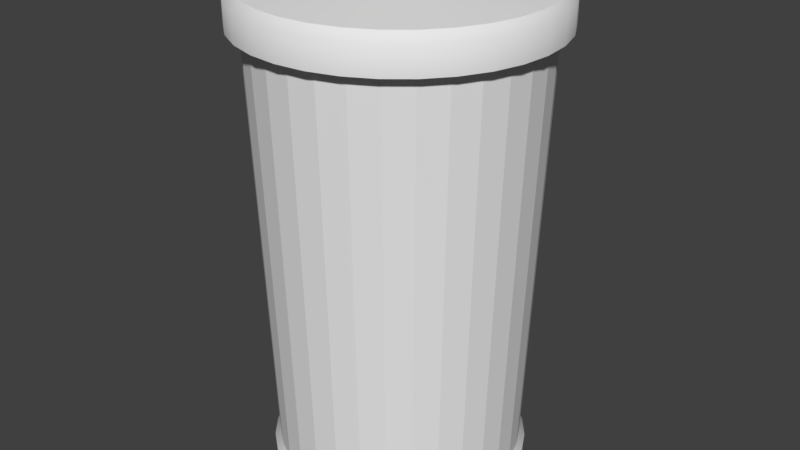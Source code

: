 # Source: trashcan.blend  (saved by Blender 2.79.0; exported with 4.5.12 LTS)
import bpy
from mathutils import Matrix  # noqa: F401  (used for matrix-valued properties, if any)

bpy.ops.wm.read_factory_settings(use_empty=True)
scene = bpy.context.scene
scene.name = 'Scene'

# ---- collections
col_collection_1 = bpy.data.collections.new('Collection 1'); scene.collection.children.link(col_collection_1)

# ---- world
world_world = bpy.data.worlds.new('World'); scene.world = world_world
world_world.color = (0.05088, 0.05088, 0.05088)
world_world.use_sun_shadow = False
world_world.sun_shadow_jitter_overblur = 0.0
world_world.cycles.sampling_method = 'MANUAL'

# ---- meshes
me_cylinder_002 = bpy.data.meshes.new('Cylinder.002')
me_cylinder_002.from_pydata([(0.0, 0.6978, -0.01054), (0.0, 0.6978, 0.1149), (0.1361, 0.6844, -0.01054), (0.1361, 0.6844, 0.1149), (0.2671, 0.6447, -0.01054), (0.2671, 0.6447, 0.1149), (0.3877, 0.5802, -0.01054), (0.3877, 0.5802, 0.1149), (0.4934, 0.4934, -0.01054), (0.4934, 0.4934, 0.1149), (0.5802, 0.3877, -0.01054), (0.5802, 0.3877, 0.1149), (0.6447, 0.2671, -0.01054), (0.6447, 0.2671, 0.1149), (0.6844, 0.1361, -0.01054), (0.6844, 0.1361, 0.1149), (0.6978, 5.269e-08, -0.01054), (0.6978, 5.269e-08, 0.1149), (0.6844, -0.1361, -0.01054), (0.6844, -0.1361, 0.1149), (0.6447, -0.2671, -0.01054), (0.6447, -0.2671, 0.1149), (0.5802, -0.3877, -0.01054), (0.5802, -0.3877, 0.1149), (0.4934, -0.4934, -0.01054), (0.4934, -0.4934, 0.1149), (0.3877, -0.5802, -0.01054), (0.3877, -0.5802, 0.1149), (0.2671, -0.6447, -0.01054), (0.2671, -0.6447, 0.1149), (0.1361, -0.6844, -0.01054), (0.1361, -0.6844, 0.1149), (-2.274e-07, -0.6978, -0.01054), (-2.274e-07, -0.6978, 0.1149), (-0.1361, -0.6844, -0.01054), (-0.1361, -0.6844, 0.1149), (-0.2671, -0.6447, -0.01054), (-0.2671, -0.6447, 0.1149), (-0.3877, -0.5802, -0.01054), (-0.3877, -0.5802, 0.1149), (-0.4934, -0.4934, -0.01054), (-0.4934, -0.4934, 0.1149), (-0.5802, -0.3877, -0.01054), (-0.5802, -0.3877, 0.1149), (-0.6447, -0.2671, -0.01054), (-0.6447, -0.2671, 0.1149), (-0.6844, -0.1361, -0.01054), (-0.6844, -0.1361, 0.1149), (-0.6978, 6.738e-07, -0.01054), (-0.6978, 6.738e-07, 0.1149), (-0.6844, 0.1361, -0.01054), (-0.6844, 0.1361, 0.1149), (-0.6447, 0.2671, -0.01054), (-0.6447, 0.2671, 0.1149), (-0.5802, 0.3877, -0.01054), (-0.5802, 0.3877, 0.1149), (-0.4934, 0.4934, -0.01054), (-0.4934, 0.4934, 0.1149), (-0.3877, 0.5802, -0.01054), (-0.3877, 0.5802, 0.1149), (-0.2671, 0.6447, -0.01054), (-0.2671, 0.6447, 0.1149), (-0.1361, 0.6844, -0.01054), (-0.1361, 0.6844, 0.1149), (4.605e-09, 0.6671, -0.01022), (0.1301, 0.6543, -0.01022), (0.2553, 0.6163, -0.01022), (0.3706, 0.5547, -0.01022), (0.4717, 0.4717, -0.01022), (0.5547, 0.3706, -0.01022), (0.6163, 0.2553, -0.01022), (0.6543, 0.1301, -0.01022), (0.6671, 5.853e-08, -0.01022), (0.6543, -0.1301, -0.01022), (0.6163, -0.2553, -0.01022), (0.5547, -0.3706, -0.01022), (0.4717, -0.4717, -0.01022), (0.3706, -0.5547, -0.01022), (0.2553, -0.6163, -0.01022), (0.1301, -0.6543, -0.01022), (-2.128e-07, -0.6671, -0.01022), (-0.1302, -0.6543, -0.01022), (-0.2553, -0.6163, -0.01022), (-0.3706, -0.5547, -0.01022), (-0.4717, -0.4717, -0.01022), (-0.5547, -0.3706, -0.01022), (-0.6163, -0.2553, -0.01022), (-0.6543, -0.1301, -0.01022), (-0.6671, 6.523e-07, -0.01022), (-0.6543, 0.1302, -0.01022), (-0.6163, 0.2553, -0.01022), (-0.5547, 0.3706, -0.01022), (-0.4717, 0.4717, -0.01022), (-0.3706, 0.5547, -0.01022), (-0.2553, 0.6163, -0.01022), (-0.1301, 0.6543, -0.01022), (4.261e-09, 0.6671, 0.1086), (0.1301, 0.6543, 0.1086), (0.2553, 0.6163, 0.1086), (0.3706, 0.5547, 0.1086), (0.4717, 0.4717, 0.1086), (0.5547, 0.3706, 0.1086), (0.6163, 0.2553, 0.1086), (0.6543, 0.1301, 0.1086), (0.6671, 5.853e-08, 0.1086), (0.6543, -0.1301, 0.1086), (0.6163, -0.2553, 0.1086), (0.5547, -0.3706, 0.1086), (0.4717, -0.4717, 0.1086), (0.3706, -0.5547, 0.1086), (0.2553, -0.6163, 0.1086), (0.1301, -0.6543, 0.1086), (-2.131e-07, -0.6671, 0.1086), (-0.1302, -0.6543, 0.1086), (-0.2553, -0.6163, 0.1086), (-0.3706, -0.5547, 0.1086), (-0.4717, -0.4717, 0.1086), (-0.5547, -0.3706, 0.1086), (-0.6163, -0.2553, 0.1086), (-0.6543, -0.1301, 0.1086), (-0.6671, 6.523e-07, 0.1086), (-0.6543, 0.1302, 0.1086), (-0.6163, 0.2553, 0.1086), (-0.5547, 0.3706, 0.1086), (-0.4717, 0.4717, 0.1086), (-0.3706, 0.5547, 0.1086), (-0.2553, 0.6163, 0.1086), (-0.1301, 0.6543, 0.1086), (0.1292, 0.6496, 0.1525), (3.27e-09, 0.6623, 0.1525), (0.2535, 0.6119, 0.1525), (0.368, 0.5507, 0.1525), (0.4683, 0.4683, 0.1525), (0.5507, 0.368, 0.1525), (0.6119, 0.2535, 0.1525), (0.6496, 0.1292, 0.1525), (0.6623, 4.4e-08, 0.1525), (0.6496, -0.1292, 0.1525), (0.6119, -0.2535, 0.1525), (0.5507, -0.368, 0.1525), (0.4683, -0.4683, 0.1525), (0.368, -0.5507, 0.1525), (0.2535, -0.6119, 0.1525), (0.1292, -0.6496, 0.1525), (-2.125e-07, -0.6623, 0.1525), (-0.1292, -0.6496, 0.1525), (-0.2535, -0.6119, 0.1525), (-0.368, -0.5507, 0.1525), (-0.4683, -0.4683, 0.1525), (-0.5507, -0.368, 0.1525), (-0.6119, -0.2535, 0.1525), (-0.6496, -0.1292, 0.1525), (-0.6623, 6.335e-07, 0.1525), (-0.6496, 0.1292, 0.1525), (-0.6119, 0.2535, 0.1525), (-0.5507, 0.368, 0.1525), (-0.4683, 0.4683, 0.1525), (-0.368, 0.5507, 0.1525), (-0.2535, 0.6119, 0.1525), (-0.1292, 0.6496, 0.1525), (0.07148, 0.3593, 0.1866), (3.622e-08, 0.3664, 0.1866), (0.1402, 0.3385, 0.1866), (0.2036, 0.3046, 0.1866), (0.2591, 0.2591, 0.1866), (0.3046, 0.2036, 0.1866), (0.3385, 0.1402, 0.1866), (0.3593, 0.07148, 0.1866), (0.3664, 1.202e-07, 0.1866), (0.3593, -0.07148, 0.1866), (0.3385, -0.1402, 0.1866), (0.3046, -0.2036, 0.1866), (0.2591, -0.2591, 0.1866), (0.2036, -0.3046, 0.1866), (0.1402, -0.3385, 0.1866), (0.07148, -0.3593, 0.1866), (-8.317e-08, -0.3664, 0.1866), (-0.07148, -0.3593, 0.1866), (-0.1402, -0.3385, 0.1866), (-0.2036, -0.3046, 0.1866), (-0.2591, -0.2591, 0.1866), (-0.3046, -0.2036, 0.1866), (-0.3385, -0.1402, 0.1866), (-0.3593, -0.07148, 0.1866), (-0.3664, 4.463e-07, 0.1866), (-0.3593, 0.07148, 0.1866), (-0.3385, 0.1402, 0.1866), (-0.3046, 0.2036, 0.1866), (-0.2591, 0.2591, 0.1866), (-0.2036, 0.3046, 0.1866), (-0.1402, 0.3385, 0.1866), (-0.07148, 0.3593, 0.1866), (0.0, 0.6978, -0.01054), (0.1361, 0.6844, -0.01054), (0.2671, 0.6447, -0.01054), (0.3877, 0.5802, -0.01054), (0.4934, 0.4934, -0.01054), (0.5802, 0.3877, -0.01054), (0.6447, 0.2671, -0.01054), (0.6844, 0.1361, -0.01054), (0.6978, 5.269e-08, -0.01054), (0.6844, -0.1361, -0.01054), (0.6447, -0.2671, -0.01054), (0.5802, -0.3877, -0.01054), (0.4934, -0.4934, -0.01054), (0.3877, -0.5802, -0.01054), (0.2671, -0.6447, -0.01054), (0.1361, -0.6844, -0.01054), (-2.274e-07, -0.6978, -0.01054), (-0.1361, -0.6844, -0.01054), (-0.2671, -0.6447, -0.01054), (-0.3877, -0.5802, -0.01054), (-0.4934, -0.4934, -0.01054), (-0.5802, -0.3877, -0.01054), (-0.6447, -0.2671, -0.01054), (-0.6844, -0.1361, -0.01054), (-0.6978, 6.738e-07, -0.01054), (-0.6844, 0.1361, -0.01054), (-0.6447, 0.2671, -0.01054), (-0.5802, 0.3877, -0.01054), (-0.4934, 0.4934, -0.01054), (-0.3877, 0.5802, -0.01054), (-0.2671, 0.6447, -0.01054), (-0.1361, 0.6844, -0.01054), (4.605e-09, 0.6671, -0.01022), (0.1301, 0.6543, -0.01022), (0.2553, 0.6163, -0.01022), (0.3706, 0.5547, -0.01022), (0.4717, 0.4717, -0.01022), (0.5547, 0.3706, -0.01022), (0.6163, 0.2553, -0.01022), (0.6543, 0.1301, -0.01022), (0.6671, 5.853e-08, -0.01022), (0.6543, -0.1301, -0.01022), (0.6163, -0.2553, -0.01022), (0.5547, -0.3706, -0.01022), (0.4717, -0.4717, -0.01022), (0.3706, -0.5547, -0.01022), (0.2553, -0.6163, -0.01022), (0.1301, -0.6543, -0.01022), (-2.128e-07, -0.6671, -0.01022), (-0.1302, -0.6543, -0.01022), (-0.2553, -0.6163, -0.01022), (-0.3706, -0.5547, -0.01022), (-0.4717, -0.4717, -0.01022), (-0.5547, -0.3706, -0.01022), (-0.6163, -0.2553, -0.01022), (-0.6543, -0.1301, -0.01022), (-0.6671, 6.523e-07, -0.01022), (-0.6543, 0.1302, -0.01022), (-0.6163, 0.2553, -0.01022), (-0.5547, 0.3706, -0.01022), (-0.4717, 0.4717, -0.01022), (-0.3706, 0.5547, -0.01022), (-0.2553, 0.6163, -0.01022), (-0.1301, 0.6543, -0.01022), (4.261e-09, 0.6671, 0.1086), (0.1301, 0.6543, 0.1086), (0.2553, 0.6163, 0.1086), (0.3706, 0.5547, 0.1086), (0.4717, 0.4717, 0.1086), (0.5547, 0.3706, 0.1086), (0.6163, 0.2553, 0.1086), (0.6543, 0.1301, 0.1086), (0.6671, 5.853e-08, 0.1086), (0.6543, -0.1301, 0.1086), (0.6163, -0.2553, 0.1086), (0.5547, -0.3706, 0.1086), (0.4717, -0.4717, 0.1086), (0.3706, -0.5547, 0.1086), (0.2553, -0.6163, 0.1086), (0.1301, -0.6543, 0.1086), (-2.131e-07, -0.6671, 0.1086), (-0.1302, -0.6543, 0.1086), (-0.2553, -0.6163, 0.1086), (-0.3706, -0.5547, 0.1086), (-0.4717, -0.4717, 0.1086), (-0.5547, -0.3706, 0.1086), (-0.6163, -0.2553, 0.1086), (-0.6543, -0.1301, 0.1086), (-0.6671, 6.523e-07, 0.1086), (-0.6543, 0.1302, 0.1086), (-0.6163, 0.2553, 0.1086), (-0.5547, 0.3706, 0.1086), (-0.4717, 0.4717, 0.1086), (-0.3706, 0.5547, 0.1086), (-0.2553, 0.6163, 0.1086), (-0.1301, 0.6543, 0.1086), (0.1292, 0.6496, 0.1525), (3.27e-09, 0.6623, 0.1525), (0.2535, 0.6119, 0.1525), (0.368, 0.5507, 0.1525), (0.4683, 0.4683, 0.1525), (0.5507, 0.368, 0.1525), (0.6119, 0.2535, 0.1525), (0.6496, 0.1292, 0.1525), (0.6623, 4.4e-08, 0.1525), (0.6496, -0.1292, 0.1525), (0.6119, -0.2535, 0.1525), (0.5507, -0.368, 0.1525), (0.4683, -0.4683, 0.1525), (0.368, -0.5507, 0.1525), (0.2535, -0.6119, 0.1525), (0.1292, -0.6496, 0.1525), (-2.125e-07, -0.6623, 0.1525), (-0.1292, -0.6496, 0.1525), (-0.2535, -0.6119, 0.1525), (-0.368, -0.5507, 0.1525), (-0.4683, -0.4683, 0.1525), (-0.5507, -0.368, 0.1525), (-0.6119, -0.2535, 0.1525), (-0.6496, -0.1292, 0.1525), (-0.6623, 6.335e-07, 0.1525), (-0.6496, 0.1292, 0.1525), (-0.6119, 0.2535, 0.1525), (-0.5507, 0.368, 0.1525), (-0.4683, 0.4683, 0.1525), (-0.368, 0.5507, 0.1525), (-0.2535, 0.6119, 0.1525), (-0.1292, 0.6496, 0.1525), (0.07148, 0.3593, 0.1866), (3.622e-08, 0.3664, 0.1866), (0.1402, 0.3385, 0.1866), (0.2036, 0.3046, 0.1866), (0.2591, 0.2591, 0.1866), (0.3046, 0.2036, 0.1866), (0.3385, 0.1402, 0.1866), (0.3593, 0.07148, 0.1866), (0.3664, 1.202e-07, 0.1866), (0.3593, -0.07148, 0.1866), (0.3385, -0.1402, 0.1866), (0.3046, -0.2036, 0.1866), (0.2591, -0.2591, 0.1866), (0.2036, -0.3046, 0.1866), (0.1402, -0.3385, 0.1866), (0.07148, -0.3593, 0.1866), (-8.317e-08, -0.3664, 0.1866), (-0.07148, -0.3593, 0.1866), (-0.1402, -0.3385, 0.1866), (-0.2036, -0.3046, 0.1866), (-0.2591, -0.2591, 0.1866), (-0.3046, -0.2036, 0.1866), (-0.3385, -0.1402, 0.1866), (-0.3593, -0.07148, 0.1866), (-0.3664, 4.463e-07, 0.1866), (-0.3593, 0.07148, 0.1866), (-0.3385, 0.1402, 0.1866), (-0.3046, 0.2036, 0.1866), (-0.2591, 0.2591, 0.1866), (-0.2036, 0.3046, 0.1866), (-0.1402, 0.3385, 0.1866), (-0.07148, 0.3593, 0.1866)], [], [(192, 1, 3, 193), (193, 3, 5, 194), (194, 5, 7, 195), (195, 7, 9, 196), (196, 9, 11, 197), (197, 11, 13, 198), (198, 13, 15, 199), (199, 15, 17, 200), (200, 17, 19, 201), (201, 19, 21, 202), (202, 21, 23, 203), (203, 23, 25, 204), (204, 25, 27, 205), (205, 27, 29, 206), (206, 29, 31, 207), (207, 31, 33, 208), (208, 33, 35, 209), (209, 35, 37, 210), (210, 37, 39, 211), (211, 39, 41, 212), (212, 41, 43, 213), (213, 43, 45, 214), (214, 45, 47, 215), (215, 47, 49, 216), (216, 49, 51, 217), (217, 51, 53, 218), (218, 53, 55, 219), (219, 55, 57, 220), (220, 57, 59, 221), (221, 59, 61, 222), (13, 11, 293, 294), (222, 61, 63, 223), (223, 63, 1, 192), (28, 30, 239, 238), (78, 79, 271, 110), (46, 48, 248, 247), (2, 4, 226, 225), (20, 22, 235, 234), (38, 40, 244, 243), (56, 58, 253, 252), (12, 14, 231, 230), (30, 32, 240, 239), (48, 50, 249, 248), (4, 6, 227, 226), (22, 24, 236, 235), (40, 42, 245, 244), (58, 60, 254, 253), (14, 16, 232, 231), (32, 34, 241, 240), (50, 52, 250, 249), (6, 8, 228, 227), (24, 26, 237, 236), (42, 44, 246, 245), (60, 62, 255, 254), (16, 18, 233, 232), (34, 36, 242, 241), (52, 54, 251, 250), (8, 10, 229, 228), (26, 28, 238, 237), (44, 46, 247, 246), (0, 2, 225, 224), (62, 0, 224, 255), (18, 20, 234, 233), (36, 38, 243, 242), (54, 56, 252, 251), (10, 12, 230, 229), (256, 257, 258, 259, 260, 261, 262, 263, 264, 265, 266, 267, 268, 269, 270, 111, 272, 273, 274, 275, 276, 277, 278, 279, 280, 281, 282, 283, 284, 285, 286, 287), (65, 66, 98, 97), (92, 93, 125, 124), (79, 80, 112, 271), (66, 67, 99, 98), (93, 94, 126, 125), (80, 81, 113, 112), (67, 68, 100, 99), (94, 95, 127, 126), (81, 82, 114, 113), (68, 69, 101, 100), (95, 64, 96, 127), (82, 83, 115, 114), (69, 70, 102, 101), (83, 84, 116, 115), (70, 71, 103, 102), (84, 85, 117, 116), (71, 72, 104, 103), (85, 86, 118, 117), (72, 73, 105, 104), (86, 87, 119, 118), (73, 74, 106, 105), (87, 88, 120, 119), (74, 75, 107, 106), (88, 89, 121, 120), (75, 76, 108, 107), (89, 90, 122, 121), (76, 77, 109, 108), (90, 91, 123, 122), (77, 78, 110, 109), (64, 65, 97, 96), (91, 92, 124, 123), (309, 148, 180, 341), (31, 29, 302, 303), (49, 47, 311, 312), (5, 3, 288, 290), (23, 21, 298, 299), (41, 39, 307, 308), (59, 57, 316, 317), (15, 13, 294, 295), (33, 31, 303, 304), (51, 49, 312, 313), (7, 5, 290, 291), (25, 23, 299, 300), (43, 41, 308, 149), (61, 59, 317, 318), (17, 15, 295, 296), (35, 33, 304, 305), (53, 51, 313, 314), (9, 7, 291, 292), (27, 25, 300, 301), (45, 43, 149, 310), (63, 61, 318, 319), (19, 17, 296, 297), (37, 35, 305, 306), (55, 53, 314, 315), (11, 9, 292, 293), (29, 27, 301, 302), (47, 45, 310, 311), (3, 1, 289, 288), (1, 63, 319, 289), (21, 19, 297, 298), (39, 37, 306, 307), (57, 55, 315, 316), (320, 321, 351, 350, 349, 348, 347, 346, 345, 344, 343, 342, 181, 340, 339, 338, 337, 336, 335, 334, 333, 332, 331, 330, 329, 328, 327, 326, 325, 324, 323, 322), (136, 135, 167, 168), (150, 309, 341, 182), (137, 136, 168, 169), (151, 150, 182, 183), (138, 137, 169, 170), (152, 151, 183, 184), (139, 138, 170, 171), (153, 152, 184, 185), (140, 139, 171, 172), (154, 153, 185, 186), (141, 140, 172, 173), (155, 154, 186, 187), (142, 141, 173, 174), (128, 129, 161, 160), (156, 155, 187, 188), (143, 142, 174, 175), (130, 128, 160, 162), (157, 156, 188, 189), (144, 143, 175, 176), (131, 130, 162, 163), (158, 157, 189, 190), (145, 144, 176, 177), (132, 131, 163, 164), (159, 158, 190, 191), (146, 145, 177, 178), (133, 132, 164, 165), (129, 159, 191, 161), (147, 146, 178, 179), (134, 133, 165, 166), (148, 147, 179, 180), (135, 134, 166, 167)])
me_cylinder_002.polygons.foreach_set('use_smooth', [1, 1, 1, 1, 1, 1, 1, 1, 1, 1, 1, 1, 1, 1, 1, 1, 1, 1, 1, 1, 1, 1, 1, 1, 1, 1, 1, 1, 1, 1, 1, 1, 1, 0, 0, 0, 0, 0, 0, 0, 0, 0, 0, 0, 0, 0, 0, 0, 0, 0, 0, 0, 0, 0, 0, 0, 0, 0, 0, 0, 0, 0, 0, 0, 0, 0, 0, 0, 0, 0, 0, 0, 0, 0, 0, 0, 0, 0, 0, 0, 0, 0, 0, 0, 0, 0, 0, 0, 0, 0, 0, 0, 0, 0, 0, 0, 0, 0, 0, 1, 1, 1, 1, 1, 1, 1, 1, 1, 1, 1, 1, 1, 1, 1, 1, 1, 1, 1, 1, 1, 1, 1, 1, 1, 1, 1, 1, 1, 1, 1, 0, 0, 0, 0, 0, 0, 0, 0, 0, 0, 0, 0, 0, 0, 0, 0, 0, 0, 0, 0, 0, 0, 0, 0, 0, 0, 0, 0, 0, 0, 0, 0])
me_cylinder_002.use_remesh_preserve_volume = False
me_cylinder_002.use_remesh_preserve_attributes = False
me_cylinder_002.use_mirror_vertex_groups = False
me_cylinder_002.update()
me_cylinder = bpy.data.meshes.new('Cylinder')
me_cylinder.from_pydata([(6.154e-09, 0.5658, 0.0414), (0.0, 0.64, 2.046), (0.1104, 0.5549, 0.0414), (0.1249, 0.6277, 2.046), (0.2165, 0.5227, 0.0414), (0.2449, 0.5913, 2.046), (0.3143, 0.4704, 0.0414), (0.3556, 0.5321, 2.046), (0.4, 0.4, 0.0414), (0.4525, 0.4525, 2.046), (0.4704, 0.3143, 0.0414), (0.5321, 0.3556, 2.046), (0.5227, 0.2165, 0.0414), (0.5913, 0.2449, 2.046), (0.5549, 0.1104, 0.0414), (0.6277, 0.1249, 2.046), (0.5658, 6.249e-08, 0.0414), (0.64, 4.832e-08, 2.046), (0.5549, -0.1104, 0.0414), (0.6277, -0.1249, 2.046), (0.5227, -0.2165, 0.0414), (0.5913, -0.2449, 2.046), (0.4704, -0.3143, 0.0414), (0.5321, -0.3556, 2.046), (0.4, -0.4, 0.0414), (0.4525, -0.4525, 2.046), (0.3143, -0.4704, 0.0414), (0.3556, -0.5321, 2.046), (0.2165, -0.5227, 0.0414), (0.2449, -0.5913, 2.046), (0.1104, -0.5549, 0.0414), (0.1249, -0.6277, 2.046), (-1.782e-07, -0.5658, 0.0414), (-2.085e-07, -0.64, 2.046), (-0.1104, -0.5549, 0.0414), (-0.1249, -0.6277, 2.046), (-0.2165, -0.5227, 0.0414), (-0.2449, -0.5913, 2.046), (-0.3143, -0.4704, 0.0414), (-0.3556, -0.5321, 2.046), (-0.4, -0.4, 0.0414), (-0.4525, -0.4525, 2.046), (-0.4704, -0.3143, 0.0414), (-0.5321, -0.3556, 2.046), (-0.5227, -0.2165, 0.0414), (-0.5913, -0.2449, 2.046), (-0.5549, -0.1104, 0.0414), (-0.6277, -0.1249, 2.046), (-0.5658, 5.661e-07, 0.0414), (-0.64, 6.18e-07, 2.046), (-0.5549, 0.1104, 0.0414), (-0.6277, 0.1249, 2.046), (-0.5227, 0.2165, 0.0414), (-0.5913, 0.2449, 2.046), (-0.4704, 0.3143, 0.0414), (-0.5321, 0.3556, 2.046), (-0.4, 0.4, 0.0414), (-0.4525, 0.4525, 2.046), (-0.3143, 0.4704, 0.0414), (-0.3556, 0.5321, 2.046), (-0.2165, 0.5227, 0.0414), (-0.2449, 0.5913, 2.046), (-0.1104, 0.5549, 0.0414), (-0.1249, 0.6277, 2.046), (6.154e-09, 0.5375, 0.0414), (0.0, 0.608, 2.046), (0.1049, 0.5271, 0.0414), (0.1186, 0.5963, 2.046), (0.2057, 0.4966, 0.0414), (0.2327, 0.5617, 2.046), (0.2986, 0.4469, 0.0414), (0.3378, 0.5055, 2.046), (0.38, 0.38, 0.0414), (0.4299, 0.4299, 2.046), (0.4469, 0.2986, 0.0414), (0.5055, 0.3378, 2.046), (0.4966, 0.2057, 0.0414), (0.5617, 0.2327, 2.046), (0.5271, 0.1049, 0.0414), (0.5963, 0.1186, 2.046), (0.5375, 6.249e-08, 0.0414), (0.608, 4.832e-08, 2.046), (0.5271, -0.1049, 0.0414), (0.5963, -0.1186, 2.046), (0.4966, -0.2057, 0.0414), (0.5617, -0.2327, 2.046), (0.4469, -0.2986, 0.0414), (0.5055, -0.3378, 2.046), (0.38, -0.38, 0.0414), (0.4299, -0.4299, 2.046), (0.2986, -0.4469, 0.0414), (0.3378, -0.5055, 2.046), (0.2057, -0.4966, 0.0414), (0.2327, -0.5617, 2.046), (0.1049, -0.5271, 0.0414), (0.1186, -0.5963, 2.046), (-1.782e-07, -0.5375, 0.0414), (-2.085e-07, -0.608, 2.046), (-0.1049, -0.5271, 0.0414), (-0.1186, -0.5963, 2.046), (-0.2057, -0.4966, 0.0414), (-0.2327, -0.5617, 2.046), (-0.2986, -0.4469, 0.0414), (-0.3378, -0.5055, 2.046), (-0.38, -0.38, 0.0414), (-0.4299, -0.4299, 2.046), (-0.4469, -0.2986, 0.0414), (-0.5055, -0.3378, 2.046), (-0.4966, -0.2057, 0.0414), (-0.5617, -0.2327, 2.046), (-0.5271, -0.1049, 0.0414), (-0.5963, -0.1186, 2.046), (-0.5375, 5.661e-07, 0.0414), (-0.608, 6.18e-07, 2.046), (-0.5271, 0.1049, 0.0414), (-0.5963, 0.1186, 2.046), (-0.4966, 0.2057, 0.0414), (-0.5617, 0.2327, 2.046), (-0.4469, 0.2986, 0.0414), (-0.5055, 0.3378, 2.046), (-0.38, 0.38, 0.0414), (-0.4299, 0.4299, 2.046), (-0.2986, 0.4469, 0.0414), (-0.3378, 0.5055, 2.046), (-0.2057, 0.4966, 0.0414), (-0.2327, 0.5617, 2.046), (-0.1049, 0.5271, 0.0414), (-0.1186, 0.5963, 2.046), (0.1104, 0.5549, -0.01307), (6.154e-09, 0.5658, -0.01307), (0.2165, 0.5227, -0.01307), (0.3143, 0.4704, -0.01307), (0.4, 0.4, -0.01307), (0.4704, 0.3143, -0.01307), (0.5227, 0.2165, -0.01307), (0.5549, 0.1104, -0.01307), (0.5658, 6.249e-08, -0.01307), (0.5549, -0.1104, -0.01307), (0.5227, -0.2165, -0.01307), (0.4704, -0.3143, -0.01307), (0.4, -0.4, -0.01307), (0.3143, -0.4704, -0.01307), (0.2165, -0.5227, -0.01307), (0.1104, -0.5549, -0.01307), (-1.782e-07, -0.5658, -0.01307), (-0.1104, -0.5549, -0.01307), (-0.2165, -0.5227, -0.01307), (-0.3143, -0.4704, -0.01307), (-0.4, -0.4, -0.01307), (-0.4704, -0.3143, -0.01307), (-0.5227, -0.2165, -0.01307), (-0.5549, -0.1104, -0.01307), (-0.5658, 5.661e-07, -0.01307), (-0.5549, 0.1104, -0.01307), (-0.5227, 0.2165, -0.01307), (-0.4704, 0.3143, -0.01307), (-0.4, 0.4, -0.01307), (-0.3143, 0.4704, -0.01307), (-0.2165, 0.5227, -0.01307), (-0.1104, 0.5549, -0.01307), (0.1049, 0.5271, -0.01307), (6.154e-09, 0.5375, -0.01307), (0.2057, 0.4966, -0.01307), (0.2986, 0.4469, -0.01307), (0.38, 0.38, -0.01307), (0.4469, 0.2986, -0.01307), (0.4966, 0.2057, -0.01307), (0.5271, 0.1049, -0.01307), (0.5375, 6.249e-08, -0.01307), (0.5271, -0.1049, -0.01307), (0.4966, -0.2057, -0.01307), (0.4469, -0.2986, -0.01307), (0.38, -0.38, -0.01307), (0.2986, -0.4469, -0.01307), (0.2057, -0.4966, -0.01307), (0.1049, -0.5271, -0.01307), (-1.782e-07, -0.5375, -0.01307), (-0.1049, -0.5271, -0.01307), (-0.2057, -0.4966, -0.01307), (-0.2986, -0.4469, -0.01307), (-0.38, -0.38, -0.01307), (-0.4469, -0.2986, -0.01307), (-0.4966, -0.2057, -0.01307), (-0.5271, -0.1049, -0.01307), (-0.5375, 5.661e-07, -0.01307), (-0.5271, 0.1049, -0.01307), (-0.4966, 0.2057, -0.01307), (-0.4469, 0.2986, -0.01307), (-0.38, 0.38, -0.01307), (-0.2986, 0.4469, -0.01307), (-0.2057, 0.4966, -0.01307), (-0.1049, 0.5271, -0.01307), (0.1156, 0.5813, 0.01819), (1.924e-08, 0.5927, 0.01819), (0.2268, 0.5476, 0.01819), (0.3293, 0.4928, 0.01819), (0.4191, 0.4191, 0.01819), (0.4928, 0.3293, 0.01819), (0.5476, 0.2268, 0.01819), (0.5813, 0.1156, 0.01819), (0.5927, 6.711e-08, 0.01819), (0.5813, -0.1156, 0.01819), (0.5476, -0.2268, 0.01819), (0.4928, -0.3293, 0.01819), (0.4191, -0.4191, 0.01819), (0.3293, -0.4928, 0.01819), (0.2268, -0.5476, 0.01819), (0.1156, -0.5813, 0.01819), (-1.829e-07, -0.5927, 0.01819), (-0.1156, -0.5813, 0.01819), (-0.2268, -0.5476, 0.01819), (-0.3293, -0.4928, 0.01819), (-0.4191, -0.4191, 0.01819), (-0.4928, -0.3293, 0.01819), (-0.5476, -0.2268, 0.01819), (-0.5813, -0.1156, 0.01819), (-0.5927, 5.939e-07, 0.01819), (-0.5813, 0.1156, 0.01819), (-0.5476, 0.2268, 0.01819), (-0.4928, 0.3293, 0.01819), (-0.4191, 0.4191, 0.01819), (-0.3293, 0.4928, 0.01819), (-0.2268, 0.5476, 0.01819), (-0.1156, 0.5813, 0.01819), (-0.1156, -0.5813, -0.01307), (0.5927, 6.711e-08, -0.01307), (-0.5813, 0.1156, -0.01307), (-1.829e-07, -0.5927, -0.01307), (0.5813, 0.1156, -0.01307), (-0.5927, 5.939e-07, -0.01307), (0.1156, -0.5813, -0.01307), (0.5476, 0.2268, -0.01307), (-0.1156, 0.5813, -0.01307), (1.924e-08, 0.5927, -0.01307), (-0.5476, -0.2268, -0.01307), (-0.5813, -0.1156, -0.01307), (0.3293, -0.4928, -0.01307), (0.2268, -0.5476, -0.01307), (0.4191, 0.4191, -0.01307), (0.4928, 0.3293, -0.01307), (0.1156, 0.5813, -0.01307), (0.2268, 0.5476, -0.01307), (0.3293, 0.4928, -0.01307), (0.5813, -0.1156, -0.01307), (0.5476, -0.2268, -0.01307), (0.4928, -0.3293, -0.01307), (0.4191, -0.4191, -0.01307), (-0.2268, -0.5476, -0.01307), (-0.3293, -0.4928, -0.01307), (-0.4191, -0.4191, -0.01307), (-0.4928, -0.3293, -0.01307), (-0.5476, 0.2268, -0.01307), (-0.4928, 0.3293, -0.01307), (-0.4191, 0.4191, -0.01307), (-0.3293, 0.4928, -0.01307), (-0.2268, 0.5476, -0.01307), (0.0, 0.64, 2.082), (0.1249, 0.6277, 2.082), (0.2449, 0.5913, 2.082), (0.3556, 0.5321, 2.082), (0.4525, 0.4525, 2.082), (0.5321, 0.3556, 2.082), (0.5913, 0.2449, 2.082), (0.6277, 0.1249, 2.082), (0.64, 4.832e-08, 2.082), (0.6277, -0.1249, 2.082), (0.5913, -0.2449, 2.082), (0.5321, -0.3556, 2.082), (0.4525, -0.4525, 2.082), (0.3556, -0.5321, 2.082), (0.2449, -0.5913, 2.082), (0.1249, -0.6277, 2.082), (-2.085e-07, -0.64, 2.082), (-0.1249, -0.6277, 2.082), (-0.2449, -0.5913, 2.082), (-0.3556, -0.5321, 2.082), (-0.4525, -0.4525, 2.082), (-0.5321, -0.3556, 2.082), (-0.5913, -0.2449, 2.082), (-0.6277, -0.1249, 2.082), (-0.64, 6.18e-07, 2.082), (-0.6277, 0.1249, 2.082), (-0.5913, 0.2449, 2.082), (-0.5321, 0.3556, 2.082), (-0.4525, 0.4525, 2.082), (-0.3556, 0.5321, 2.082), (-0.2449, 0.5913, 2.082), (-0.1249, 0.6277, 2.082), (-4.594e-10, 0.6174, 2.063), (0.1204, 0.6055, 2.063), (0.2363, 0.5704, 2.063), (0.343, 0.5133, 2.063), (0.4365, 0.4365, 2.063), (0.5133, 0.343, 2.063), (0.5704, 0.2363, 2.063), (0.6055, 0.1204, 2.063), (0.6174, 4.645e-08, 2.063), (0.6055, -0.1204, 2.063), (0.5704, -0.2363, 2.063), (0.5133, -0.343, 2.063), (0.4365, -0.4365, 2.063), (0.343, -0.5133, 2.063), (0.2363, -0.5704, 2.063), (0.1204, -0.6055, 2.063), (-2.122e-07, -0.6174, 2.063), (-0.1204, -0.6055, 2.063), (-0.2363, -0.5704, 2.063), (-0.343, -0.5133, 2.063), (-0.4365, -0.4365, 2.063), (-0.5133, -0.343, 2.063), (-0.5704, -0.2363, 2.063), (-0.6055, -0.1204, 2.063), (-0.6174, 6.249e-07, 2.063), (-0.6055, 0.1204, 2.063), (-0.5704, 0.2363, 2.063), (-0.5133, 0.343, 2.063), (-0.4365, 0.4365, 2.063), (-0.343, 0.5133, 2.063), (-0.2363, 0.5704, 2.063), (-0.1204, 0.6055, 2.063), (6.687e-09, 0.6578, 2.056), (0.1283, 0.6451, 2.056), (0.2517, 0.6077, 2.056), (0.3654, 0.5469, 2.056), (0.4651, 0.4651, 2.056), (0.5469, 0.3654, 2.056), (0.6077, 0.2517, 2.056), (0.6451, 0.1283, 2.056), (0.6578, 5.086e-08, 2.056), (0.6451, -0.1283, 2.056), (0.6077, -0.2517, 2.056), (0.5469, -0.3654, 2.056), (0.4651, -0.4651, 2.056), (0.3654, -0.5469, 2.056), (0.2517, -0.6077, 2.056), (0.1283, -0.6451, 2.056), (-2.139e-07, -0.6578, 2.056), (-0.1283, -0.6451, 2.056), (-0.2517, -0.6077, 2.056), (-0.3654, -0.5469, 2.056), (-0.4651, -0.4651, 2.056), (-0.5469, -0.3654, 2.056), (-0.6077, -0.2517, 2.056), (-0.6451, -0.1283, 2.056), (-0.6578, 6.344e-07, 2.056), (-0.6451, 0.1283, 2.056), (-0.6077, 0.2517, 2.056), (-0.5469, 0.3654, 2.056), (-0.4651, 0.4651, 2.056), (-0.3654, 0.5469, 2.056), (-0.2517, 0.6077, 2.056), (-0.1283, 0.6451, 2.056), (0.6578, 5.086e-08, 2.082), (-0.6451, 0.1283, 2.082), (-2.139e-07, -0.6578, 2.082), (0.6451, 0.1283, 2.082), (-0.6578, 6.344e-07, 2.082), (0.1283, -0.6451, 2.082), (0.6077, 0.2517, 2.082), (6.687e-09, 0.6578, 2.082), (-0.6451, -0.1283, 2.082), (-0.6077, -0.2517, 2.082), (0.2517, -0.6077, 2.082), (0.3654, -0.5469, 2.082), (0.5469, 0.3654, 2.082), (0.4651, 0.4651, 2.082), (-0.1283, 0.6451, 2.082), (-0.2517, 0.6077, 2.082), (0.1283, 0.6451, 2.082), (0.2517, 0.6077, 2.082), (0.3654, 0.5469, 2.082), (0.6451, -0.1283, 2.082), (0.6077, -0.2517, 2.082), (0.5469, -0.3654, 2.082), (0.4651, -0.4651, 2.082), (-0.1283, -0.6451, 2.082), (-0.2517, -0.6077, 2.082), (-0.3654, -0.5469, 2.082), (-0.4651, -0.4651, 2.082), (-0.5469, -0.3654, 2.082), (-0.6077, 0.2517, 2.082), (-0.5469, 0.3654, 2.082), (-0.4651, 0.4651, 2.082), (-0.3654, 0.5469, 2.082), (0.03856, 0.1938, 0.1016), (-1.438e-07, 0.1976, 0.1016), (0.07563, 0.1826, 0.1016), (0.1098, 0.1643, 0.1016), (0.1398, 0.1398, 0.1016), (0.1643, 0.1098, 0.1016), (0.1826, 0.07563, 0.1016), (0.1938, 0.03856, 0.1016), (0.1976, -1.229e-08, 0.1016), (0.1938, -0.03856, 0.1016), (0.1826, -0.07563, 0.1016), (0.1643, -0.1098, 0.1016), (0.1398, -0.1398, 0.1016), (0.1098, -0.1643, 0.1016), (0.07563, -0.1826, 0.1016), (0.03856, -0.1938, 0.1016), (-5.405e-08, -0.1976, 0.1016), (-0.03856, -0.1938, 0.1016), (-0.07563, -0.1826, 0.1016), (-0.1098, -0.1643, 0.1016), (-0.1398, -0.1398, 0.1016), (-0.1643, -0.1098, 0.1016), (-0.1826, -0.07563, 0.1016), (-0.1938, -0.03856, 0.1016), (-0.1976, 2.69e-07, 0.1016), (-0.1938, 0.03856, 0.1016), (-0.1826, 0.07563, 0.1016), (-0.1643, 0.1098, 0.1016), (-0.1398, 0.1398, 0.1016), (-0.1098, 0.1643, 0.1016), (-0.07563, 0.1826, 0.1016), (-0.03856, 0.1938, 0.1016), (0.1643, -0.1098, 0.0357), (0.07563, 0.1826, 0.0357), (-0.1398, 0.1398, 0.0357), (-0.1098, -0.1643, 0.0357), (0.1826, -0.07563, 0.0357), (-0.1643, 0.1098, 0.0357), (0.03856, 0.1938, 0.0357), (-1.438e-07, 0.1976, 0.0357), (-0.07563, -0.1826, 0.0357), (0.1938, -0.03856, 0.0357), (-0.1826, 0.07563, 0.0357), (-0.1938, 0.03856, 0.0357), (-0.03856, -0.1938, 0.0357), (-5.405e-08, -0.1976, 0.0357), (0.1976, -1.229e-08, 0.0357), (0.1938, 0.03856, 0.0357), (0.1098, 0.1643, 0.0357), (0.1398, 0.1398, 0.0357), (0.1643, 0.1098, 0.0357), (0.1826, 0.07563, 0.0357), (0.1398, -0.1398, 0.0357), (0.1098, -0.1643, 0.0357), (0.07563, -0.1826, 0.0357), (0.03856, -0.1938, 0.0357), (-0.1398, -0.1398, 0.0357), (-0.1643, -0.1098, 0.0357), (-0.1826, -0.07563, 0.0357), (-0.1938, -0.03856, 0.0357), (-0.1976, 2.69e-07, 0.0357), (-0.1098, 0.1643, 0.0357), (-0.07563, 0.1826, 0.0357), (-0.03856, 0.1938, 0.0357)], [], [(0, 1, 3, 2), (2, 3, 5, 4), (4, 5, 7, 6), (6, 7, 9, 8), (8, 9, 11, 10), (10, 11, 13, 12), (12, 13, 15, 14), (14, 15, 17, 16), (16, 17, 19, 18), (18, 19, 21, 20), (20, 21, 23, 22), (22, 23, 25, 24), (24, 25, 27, 26), (26, 27, 29, 28), (28, 29, 31, 30), (30, 31, 33, 32), (32, 33, 35, 34), (34, 35, 37, 36), (36, 37, 39, 38), (38, 39, 41, 40), (40, 41, 43, 42), (42, 43, 45, 44), (44, 45, 47, 46), (46, 47, 49, 48), (48, 49, 51, 50), (50, 51, 53, 52), (52, 53, 55, 54), (54, 55, 57, 56), (56, 57, 59, 58), (58, 59, 61, 60), (60, 61, 63, 62), (62, 63, 1, 0), (64, 66, 67, 65), (66, 68, 69, 67), (68, 70, 71, 69), (70, 72, 73, 71), (72, 74, 75, 73), (74, 76, 77, 75), (76, 78, 79, 77), (78, 80, 81, 79), (80, 82, 83, 81), (82, 84, 85, 83), (84, 86, 87, 85), (86, 88, 89, 87), (88, 90, 91, 89), (90, 92, 93, 91), (92, 94, 95, 93), (94, 96, 97, 95), (96, 98, 99, 97), (98, 100, 101, 99), (100, 102, 103, 101), (102, 104, 105, 103), (104, 106, 107, 105), (106, 108, 109, 107), (108, 110, 111, 109), (110, 112, 113, 111), (112, 114, 115, 113), (114, 116, 117, 115), (116, 118, 119, 117), (118, 120, 121, 119), (120, 122, 123, 121), (122, 124, 125, 123), (124, 126, 127, 125), (126, 64, 65, 127), (172, 173, 437, 436), (87, 89, 300, 299), (16, 18, 201, 200), (53, 51, 345, 346), (114, 112, 408, 409), (69, 71, 291, 290), (129, 159, 232, 233), (121, 123, 317, 316), (96, 94, 399, 400), (266, 267, 373, 372), (171, 172, 436, 416), (103, 105, 308, 307), (133, 132, 238, 239), (35, 33, 336, 337), (78, 76, 390, 391), (85, 87, 299, 298), (159, 158, 255, 232), (265, 266, 372, 371), (170, 171, 416, 420), (67, 69, 290, 289), (50, 52, 218, 217), (119, 121, 316, 315), (112, 110, 407, 408), (17, 15, 327, 328), (169, 170, 420, 425), (101, 103, 307, 306), (132, 131, 242, 238), (264, 265, 371, 352), (94, 92, 398, 399), (83, 85, 298, 297), (158, 157, 254, 255), (51, 49, 344, 345), (168, 169, 425, 430), (65, 67, 289, 288), (32, 34, 209, 208), (117, 119, 315, 314), (76, 74, 389, 390), (263, 264, 352, 355), (131, 130, 241, 242), (99, 101, 306, 305), (167, 168, 430, 431), (33, 31, 335, 336), (64, 126, 415, 385), (81, 83, 297, 296), (14, 16, 200, 199), (262, 263, 355, 358), (166, 167, 431, 435), (15, 13, 326, 327), (157, 156, 253, 254), (115, 117, 314, 313), (130, 128, 240, 241), (261, 262, 358, 364), (110, 108, 406, 407), (97, 99, 305, 304), (156, 155, 252, 253), (287, 256, 359, 366), (92, 90, 397, 398), (79, 81, 296, 295), (48, 50, 217, 216), (49, 47, 343, 344), (165, 166, 435, 434), (260, 261, 364, 365), (128, 129, 233, 240), (113, 115, 313, 312), (129, 128, 160, 161), (128, 130, 162, 160), (130, 131, 163, 162), (131, 132, 164, 163), (132, 133, 165, 164), (133, 134, 166, 165), (134, 135, 167, 166), (135, 136, 168, 167), (136, 137, 169, 168), (137, 138, 170, 169), (138, 139, 171, 170), (139, 140, 172, 171), (140, 141, 173, 172), (141, 142, 174, 173), (142, 143, 175, 174), (143, 144, 176, 175), (144, 145, 177, 176), (145, 146, 178, 177), (146, 147, 179, 178), (147, 148, 180, 179), (148, 149, 181, 180), (149, 150, 182, 181), (150, 151, 183, 182), (151, 152, 184, 183), (152, 153, 185, 184), (153, 154, 186, 185), (154, 155, 187, 186), (155, 156, 188, 187), (156, 157, 189, 188), (157, 158, 190, 189), (158, 159, 191, 190), (159, 129, 161, 191), (155, 154, 251, 252), (30, 32, 208, 207), (191, 161, 423, 447), (74, 72, 388, 389), (12, 14, 199, 198), (164, 165, 434, 433), (154, 153, 226, 251), (126, 124, 414, 415), (153, 152, 229, 226), (190, 191, 447, 446), (46, 48, 216, 215), (163, 164, 433, 432), (152, 151, 235, 229), (108, 106, 405, 406), (28, 30, 207, 206), (189, 190, 446, 445), (10, 12, 198, 197), (90, 88, 396, 397), (151, 150, 234, 235), (162, 163, 432, 417), (62, 0, 193, 223), (188, 189, 445, 418), (150, 149, 250, 234), (72, 70, 387, 388), (44, 46, 215, 214), (149, 148, 249, 250), (160, 162, 417, 422), (26, 28, 206, 205), (124, 122, 413, 414), (8, 10, 197, 196), (187, 188, 418, 421), (148, 147, 248, 249), (209, 210, 247, 224), (200, 201, 243, 225), (217, 218, 251, 226), (208, 209, 224, 227), (199, 200, 225, 228), (216, 217, 226, 229), (207, 208, 227, 230), (198, 199, 228, 231), (215, 216, 229, 235), (206, 207, 230, 237), (197, 198, 231, 239), (223, 193, 233, 232), (214, 215, 235, 234), (205, 206, 237, 236), (196, 197, 239, 238), (193, 192, 240, 233), (218, 219, 252, 251), (201, 202, 244, 243), (210, 211, 248, 247), (219, 220, 253, 252), (192, 194, 241, 240), (202, 203, 245, 244), (211, 212, 249, 248), (220, 221, 254, 253), (194, 195, 242, 241), (203, 204, 246, 245), (212, 213, 250, 249), (221, 222, 255, 254), (195, 196, 238, 242), (204, 205, 236, 246), (213, 214, 234, 250), (222, 223, 232, 255), (134, 133, 239, 231), (34, 36, 210, 209), (0, 2, 192, 193), (135, 134, 231, 228), (52, 54, 219, 218), (136, 135, 228, 225), (18, 20, 202, 201), (137, 136, 225, 243), (36, 38, 211, 210), (138, 137, 243, 244), (54, 56, 220, 219), (2, 4, 194, 192), (139, 138, 244, 245), (20, 22, 203, 202), (140, 139, 245, 246), (38, 40, 212, 211), (141, 140, 246, 236), (56, 58, 221, 220), (142, 141, 236, 237), (4, 6, 195, 194), (22, 24, 204, 203), (143, 142, 237, 230), (40, 42, 213, 212), (144, 143, 230, 227), (58, 60, 222, 221), (145, 144, 227, 224), (6, 8, 196, 195), (24, 26, 205, 204), (146, 145, 224, 247), (42, 44, 214, 213), (147, 146, 247, 248), (60, 62, 223, 222), (257, 256, 288, 289), (258, 257, 289, 290), (259, 258, 290, 291), (260, 259, 291, 292), (261, 260, 292, 293), (262, 261, 293, 294), (263, 262, 294, 295), (264, 263, 295, 296), (265, 264, 296, 297), (266, 265, 297, 298), (267, 266, 298, 299), (268, 267, 299, 300), (269, 268, 300, 301), (270, 269, 301, 302), (271, 270, 302, 303), (272, 271, 303, 304), (273, 272, 304, 305), (274, 273, 305, 306), (275, 274, 306, 307), (276, 275, 307, 308), (277, 276, 308, 309), (278, 277, 309, 310), (279, 278, 310, 311), (280, 279, 311, 312), (281, 280, 312, 313), (282, 281, 313, 314), (283, 282, 314, 315), (284, 283, 315, 316), (285, 284, 316, 317), (286, 285, 317, 318), (287, 286, 318, 319), (256, 287, 319, 288), (286, 287, 366, 367), (105, 107, 309, 308), (31, 29, 334, 335), (123, 125, 318, 317), (259, 260, 365, 370), (71, 73, 292, 291), (13, 11, 325, 326), (89, 91, 301, 300), (285, 286, 367, 383), (107, 109, 310, 309), (1, 63, 351, 320), (125, 127, 319, 318), (258, 259, 370, 369), (73, 75, 293, 292), (284, 285, 383, 382), (91, 93, 302, 301), (47, 45, 342, 343), (109, 111, 311, 310), (257, 258, 369, 368), (127, 65, 288, 319), (283, 284, 382, 381), (75, 77, 294, 293), (29, 27, 333, 334), (93, 95, 303, 302), (256, 257, 368, 359), (111, 113, 312, 311), (11, 9, 324, 325), (282, 283, 381, 380), (77, 79, 295, 294), (63, 61, 350, 351), (95, 97, 304, 303), (281, 282, 380, 353), (329, 328, 352, 371), (346, 345, 353, 380), (337, 336, 354, 375), (328, 327, 355, 352), (345, 344, 356, 353), (336, 335, 357, 354), (327, 326, 358, 355), (344, 343, 360, 356), (335, 334, 362, 357), (326, 325, 364, 358), (320, 351, 366, 359), (343, 342, 361, 360), (334, 333, 363, 362), (325, 324, 365, 364), (351, 350, 367, 366), (338, 337, 375, 376), (347, 346, 380, 381), (321, 320, 359, 368), (330, 329, 371, 372), (339, 338, 376, 377), (348, 347, 381, 382), (322, 321, 368, 369), (331, 330, 372, 373), (340, 339, 377, 378), (349, 348, 382, 383), (323, 322, 369, 370), (332, 331, 373, 374), (341, 340, 378, 379), (350, 349, 383, 367), (324, 323, 370, 365), (333, 332, 374, 363), (342, 341, 379, 361), (267, 268, 374, 373), (19, 17, 328, 329), (268, 269, 363, 374), (37, 35, 337, 338), (269, 270, 362, 363), (55, 53, 346, 347), (270, 271, 357, 362), (3, 1, 320, 321), (21, 19, 329, 330), (271, 272, 354, 357), (39, 37, 338, 339), (272, 273, 375, 354), (57, 55, 347, 348), (5, 3, 321, 322), (273, 274, 376, 375), (23, 21, 330, 331), (274, 275, 377, 376), (41, 39, 339, 340), (275, 276, 378, 377), (59, 57, 348, 349), (276, 277, 379, 378), (7, 5, 322, 323), (25, 23, 331, 332), (277, 278, 361, 379), (43, 41, 340, 341), (278, 279, 360, 361), (61, 59, 349, 350), (279, 280, 356, 360), (9, 7, 323, 324), (27, 25, 332, 333), (280, 281, 353, 356), (45, 43, 341, 342), (405, 404, 440, 441), (396, 395, 416, 436), (387, 386, 417, 432), (413, 412, 418, 445), (404, 403, 419, 440), (395, 394, 420, 416), (386, 384, 422, 417), (412, 411, 421, 418), (403, 402, 424, 419), (394, 393, 425, 420), (411, 410, 426, 421), (384, 385, 423, 422), (402, 401, 428, 424), (393, 392, 430, 425), (410, 409, 427, 426), (401, 400, 429, 428), (392, 391, 431, 430), (414, 413, 445, 446), (388, 387, 432, 433), (397, 396, 436, 437), (406, 405, 441, 442), (415, 414, 446, 447), (389, 388, 433, 434), (398, 397, 437, 438), (407, 406, 442, 443), (385, 415, 447, 423), (390, 389, 434, 435), (399, 398, 438, 439), (408, 407, 443, 444), (391, 390, 435, 431), (400, 399, 439, 429), (409, 408, 444, 427), (173, 174, 438, 437), (80, 78, 391, 392), (174, 175, 439, 438), (98, 96, 400, 401), (116, 114, 409, 410), (175, 176, 429, 439), (176, 177, 428, 429), (82, 80, 392, 393), (177, 178, 424, 428), (100, 98, 401, 402), (66, 64, 385, 384), (118, 116, 410, 411), (178, 179, 419, 424), (179, 180, 440, 419), (84, 82, 393, 394), (180, 181, 441, 440), (102, 100, 402, 403), (181, 182, 442, 441), (120, 118, 411, 412), (68, 66, 384, 386), (182, 183, 443, 442), (86, 84, 394, 395), (183, 184, 444, 443), (104, 102, 403, 404), (184, 185, 427, 444), (122, 120, 412, 413), (70, 68, 386, 387), (185, 186, 426, 427), (88, 86, 395, 396), (186, 187, 421, 426), (106, 104, 404, 405), (161, 160, 422, 423), (386, 384, 385, 415, 414, 413, 412, 411, 410, 409, 408, 407, 406, 405, 404, 403, 402, 401, 400, 399, 398, 397, 396, 395, 394, 393, 392, 391, 390, 389, 388, 387), (422, 417, 432, 433, 434, 435, 431, 430, 425, 420, 416, 436, 437, 438, 439, 429, 428, 424, 419, 440, 441, 442, 443, 444, 427, 426, 421, 418, 445, 446, 447, 423)])
me_cylinder.polygons.foreach_set('use_smooth', [0, 0, 0, 0, 0, 0, 0, 0, 0, 0, 0, 0, 0, 0, 0, 0, 0, 0, 0, 0, 0, 0, 0, 0, 0, 0, 0, 0, 0, 0, 0, 0, 0, 0, 0, 0, 0, 0, 0, 0, 0, 0, 0, 0, 0, 0, 0, 0, 0, 0, 0, 0, 0, 0, 0, 0, 0, 0, 0, 0, 0, 0, 0, 0, 0, 1, 1, 1, 0, 1, 1, 1, 0, 1, 0, 1, 1, 1, 0, 1, 1, 1, 0, 1, 1, 1, 0, 1, 0, 1, 1, 1, 0, 1, 1, 1, 0, 1, 1, 1, 0, 1, 1, 1, 0, 1, 0, 1, 1, 1, 0, 1, 1, 1, 1, 1, 0, 1, 1, 1, 0, 1, 1, 1, 0, 1, 1, 1, 1, 1, 1, 1, 1, 1, 1, 1, 1, 1, 1, 1, 1, 1, 1, 1, 1, 1, 1, 1, 1, 1, 1, 1, 1, 1, 1, 1, 1, 1, 1, 1, 1, 1, 0, 0, 1, 0, 1, 0, 1, 0, 1, 0, 1, 0, 1, 0, 1, 0, 1, 0, 1, 0, 1, 0, 1, 1, 0, 1, 0, 1, 0, 1, 1, 1, 1, 1, 1, 1, 1, 1, 1, 1, 1, 1, 1, 1, 1, 1, 1, 1, 1, 1, 1, 1, 1, 1, 1, 1, 1, 1, 1, 1, 1, 1, 1, 1, 1, 1, 1, 1, 1, 1, 1, 1, 1, 1, 1, 1, 1, 1, 1, 1, 1, 1, 1, 1, 1, 1, 1, 1, 1, 1, 1, 1, 1, 1, 1, 1, 1, 1, 1, 1, 1, 1, 1, 1, 1, 1, 1, 1, 1, 1, 1, 1, 1, 1, 1, 1, 1, 1, 1, 1, 1, 1, 1, 1, 1, 1, 1, 1, 1, 1, 1, 1, 1, 1, 1, 1, 1, 1, 1, 1, 1, 1, 1, 1, 1, 1, 1, 1, 1, 1, 1, 1, 1, 1, 1, 1, 1, 1, 1, 1, 1, 1, 1, 1, 1, 1, 1, 1, 1, 1, 1, 1, 1, 1, 1, 1, 1, 1, 1, 1, 1, 1, 1, 1, 1, 1, 1, 1, 1, 1, 1, 1, 1, 1, 1, 1, 1, 1, 1, 1, 1, 1, 1, 1, 1, 1, 1, 1, 1, 1, 1, 1, 1, 1, 1, 1, 1, 1, 1, 1, 1, 1, 0, 0, 0, 0, 0, 0, 0, 0, 0, 0, 0, 0, 0, 0, 0, 0, 0, 0, 0, 0, 0, 0, 0, 0, 0, 0, 0, 0, 0, 0, 0, 0, 0, 0, 0, 0, 0, 0, 0, 0, 0, 0, 0, 0, 0, 0, 0, 0, 0, 0, 0, 0, 0, 0, 0, 0, 0, 0, 0, 0, 0, 0, 0, 0, 0, 0])
me_cylinder.use_remesh_preserve_volume = False
me_cylinder.use_remesh_preserve_attributes = False
me_cylinder.use_mirror_vertex_groups = False
me_cylinder.update()

# ---- objects
ob_cylinder_001 = bpy.data.objects.new('Cylinder.001', me_cylinder_002)
ob_cylinder = bpy.data.objects.new('Cylinder', me_cylinder)

# ---- transforms, parenting, visibility, modifiers, constraints
ob_cylinder_001.location = (0.0, 0.0, 2.024)
ob_cylinder_001.lineart.crease_threshold = 0.0
ob_cylinder.location = (0.0, 0.0, 0.0)
ob_cylinder.lineart.crease_threshold = 0.0

# ---- collection membership
col_collection_1.objects.link(ob_cylinder_001)
col_collection_1.objects.link(ob_cylinder)

# ---- scene / render settings (as saved in the file)
scene.frame_start = 1; scene.frame_end = 250; scene.frame_set(1)
scene.render.engine = 'BLENDER_EEVEE_NEXT'
scene.render.resolution_percentage = 50
scene.render.dither_intensity = 0.0
scene.cycles.use_denoising = False
scene.cycles.samples = 128
scene.cycles.sampling_pattern = 'TABULATED_SOBOL'
scene.cycles.use_adaptive_sampling = False
scene.cycles.use_light_tree = False
scene.cycles.blur_glossy = 0.0
scene.cycles.sample_clamp_indirect = 0.0
scene.view_settings.view_transform = 'Standard'
bpy.context.view_layer.update()

# ---- added for rendering (the .blend has no active camera and no usable light): camera, sun
cam_auto = bpy.data.cameras.new('AutoCamera')
cam_auto.lens = 50.0
cam_auto.sensor_width = 36.0
cam_auto.clip_end = 1000.0
ob_auto_camera = bpy.data.objects.new('AutoCamera', cam_auto)
scene.collection.objects.link(ob_auto_camera)
ob_auto_camera.location = (2.7508, -3.30097, 3.29928)
ob_auto_camera.rotation_euler = (1.09748, -7.21219e-08, 0.694738)
scene.camera = ob_auto_camera
light_auto_sun = bpy.data.lights.new('AutoSun', 'SUN')
light_auto_sun.energy = 3.0
light_auto_sun.angle = 0.0523599
ob_auto_sun = bpy.data.objects.new('AutoSun', light_auto_sun)
scene.collection.objects.link(ob_auto_sun)
ob_auto_sun.rotation_euler = (0.872665, 0.174533, 0.523599)
bpy.context.view_layer.update()
